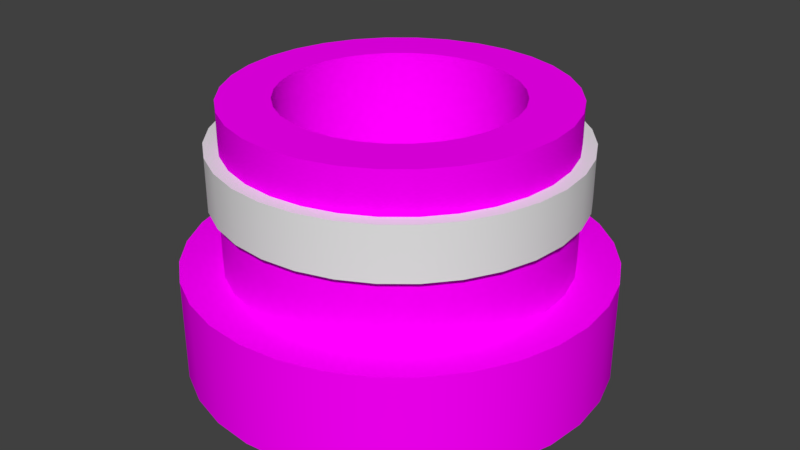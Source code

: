 # Source: Balloon_spawner.blend  (saved by Blender 2.78.0; exported with 4.5.12 LTS)
import bpy
from mathutils import Matrix  # noqa: F401  (used for matrix-valued properties, if any)

bpy.ops.wm.read_factory_settings(use_empty=True)
scene = bpy.context.scene
scene.name = 'Scene'

# ---- collections
col_collection_1 = bpy.data.collections.new('Collection 1'); scene.collection.children.link(col_collection_1)

# ---- images (referenced by path relative to the original .blend; pixels are not part of the script)
import os
ASSET_DIR = os.environ.get("B2B_ASSET_DIR", "")  # directory of the original .blend (textures are referenced by path, not embedded)
HERE = os.path.dirname(os.path.abspath(__file__))  # packed textures are extracted next to this script under _unpacked/

def load_image(name, relpath, width, height, colorspace="sRGB"):
    """Load a texture the original file referenced (path relative to the .blend, or extracted next to this script)."""
    p = next((c for c in (os.path.join(HERE, relpath), os.path.join(ASSET_DIR, relpath)) if relpath and os.path.exists(c)), "")
    if p:
        img = bpy.data.images.load(p, check_existing=True)
        img.name = name
    else:  # same state as the original file: an image datablock whose file is absent (Cycles renders it pink)
        img = bpy.data.images.new(name, width, height)
        img.source = "FILE"
        img.filepath = "//" + (relpath or name)
    img.colorspace_settings.name = colorspace
    return img
img_cool_metal_texture2_jpg = load_image('cool-metal-texture2.jpg', 'cool-metal-texture2.jpg', 1024, 1024, 'sRGB')

# ---- materials (node trees are filled in below, after node groups)
mat_balloon = bpy.data.materials.new('Balloon')
mat_balloon.alpha_threshold = 0.0
mat_balloon.roughness = 0.5
mat_metal_2 = bpy.data.materials.new('metal 2')
mat_metal_2.alpha_threshold = 0.0
mat_metal_2.roughness = 0.5

# ---- node groups
ng_auto_smooth = bpy.data.node_groups.new('Auto Smooth', 'GeometryNodeTree')
_s = ng_auto_smooth.interface.new_socket(name='Geometry', in_out='OUTPUT', socket_type='NodeSocketGeometry')
_s = ng_auto_smooth.interface.new_socket(name='Geometry', in_out='INPUT', socket_type='NodeSocketGeometry')
_s = ng_auto_smooth.interface.new_socket(name='Angle', in_out='INPUT', socket_type='NodeSocketFloat')
_s.subtype = 'ANGLE'
_s.min_value = 0.0
_s.max_value = 3.142
ng_auto_smooth.is_modifier = True
_N = ng_auto_smooth.nodes; _L = ng_auto_smooth.links
n0 = _N.new('NodeGroupOutput'); n0.name = 'Group Output'; n0.location = (480, -100)
n1 = _N.new('NodeGroupInput'); n1.name = 'Group Input'; n1.location = (-420, -300)
n2 = _N.new('NodeGroupInput'); n2.name = 'Group Input.001'; n2.location = (-60, -100)
n3 = _N.new('GeometryNodeSetShadeSmooth'); n3.name = 'Set Shade Smooth'; n3.location = (120, -100)
n3.domain = 'EDGE'
n4 = _N.new('GeometryNodeSetShadeSmooth'); n4.name = 'Set Shade Smooth.001'; n4.location = (300, -100)
n5 = _N.new('GeometryNodeInputMeshEdgeAngle'); n5.name = 'Edge Angle'; n5.location = (-420, -220)
n6 = _N.new('GeometryNodeInputEdgeSmooth'); n6.name = 'Is Edge Smooth'; n6.location = (-60, -160)
n7 = _N.new('GeometryNodeInputShadeSmooth'); n7.name = 'Is Face Smooth'; n7.location = (-240, -340)
n8 = _N.new('FunctionNodeBooleanMath'); n8.name = 'Boolean Math'; n8.location = (-60, -220)
n9 = _N.new('FunctionNodeCompare'); n9.name = 'Compare'; n9.location = (-240, -180)
n9.operation = 'LESS_EQUAL'
_L.new(n5.outputs[0], n9.inputs[0])
_L.new(n4.outputs[0], n0.inputs[0])
_L.new(n1.outputs[1], n9.inputs[1])
_L.new(n9.outputs[0], n8.inputs[0])
_L.new(n7.outputs[0], n8.inputs[1])
_L.new(n2.outputs[0], n3.inputs[0])
_L.new(n6.outputs[0], n3.inputs[1])
_L.new(n3.outputs[0], n4.inputs[0])
_L.new(n8.outputs[0], n3.inputs[2])
n0.is_active_output = True

# ---- material node trees
mat_balloon.use_nodes = True; mat_balloon.node_tree.nodes.clear()
_N = mat_balloon.node_tree.nodes; _L = mat_balloon.node_tree.links
n0 = _N.new('ShaderNodeOutputMaterial'); n0.name = 'Material Output'; n0.location = (300, 300)
n1 = _N.new('ShaderNodeBsdfDiffuse'); n1.name = 'Diffuse BSDF'; n1.location = (10, 300)
_L.new(n1.outputs[0], n0.inputs[0])
n0.is_active_output = True
mat_metal_2.use_nodes = True; mat_metal_2.node_tree.nodes.clear()
_N = mat_metal_2.node_tree.nodes; _L = mat_metal_2.node_tree.links
n0 = _N.new('ShaderNodeOutputMaterial'); n0.name = 'Material Output'; n0.location = (300, 300)
n1 = _N.new('ShaderNodeBsdfDiffuse'); n1.name = 'Diffuse BSDF'; n1.location = (10, 300)
n2 = _N.new('ShaderNodeTexImage'); n2.name = 'Image Texture'; n2.location = (-180, 300)
n2.width = 140
n2.image = img_cool_metal_texture2_jpg
_L.new(n1.outputs[0], n0.inputs[0])
_L.new(n2.outputs[0], n1.inputs[0])
n0.is_active_output = True

# ---- world
world_world = bpy.data.worlds.new('World'); scene.world = world_world
world_world.color = (0.05088, 0.05088, 0.05088)
world_world.use_sun_shadow = False
world_world.sun_shadow_jitter_overblur = 0.0
world_world.cycles.sampling_method = 'MANUAL'

# ---- meshes
me_cylinder_001 = bpy.data.meshes.new('Cylinder.001')
me_cylinder_001.from_pydata([(0.1568, 0.7881, 0.5682), (3.17e-08, 0.8035, 0.5682), (0.3075, 0.7423, 0.5682), (0.4464, 0.6681, 0.5682), (0.5682, 0.5682, 0.5682), (0.6681, 0.4464, 0.5682), (0.7423, 0.3075, 0.5682), (0.7881, 0.1568, 0.5682), (0.8035, 1.167e-07, 0.5682), (0.7881, -0.1568, 0.5682), (0.7423, -0.3075, 0.5682), (0.6681, -0.4464, 0.5682), (0.5682, -0.5682, 0.5682), (0.4464, -0.6681, 0.5682), (0.3075, -0.7423, 0.5682), (0.1568, -0.7881, 0.5682), (-2.301e-07, -0.8035, 0.5682), (-0.1568, -0.7881, 0.5682), (-0.3075, -0.7423, 0.5682), (-0.4464, -0.6681, 0.5682), (-0.5682, -0.5682, 0.5682), (-0.6681, -0.4464, 0.5682), (-0.7423, -0.3075, 0.5682), (-0.7881, -0.1568, 0.5682), (-0.8035, 8.319e-07, 0.5682), (-0.7881, 0.1568, 0.5682), (-0.7423, 0.3075, 0.5682), (-0.6681, 0.4464, 0.5682), (-0.5682, 0.5682, 0.5682), (-0.4464, 0.6681, 0.5682), (-0.3075, 0.7423, 0.5682), (-0.1568, 0.7881, 0.5682), (0.166, 0.8347, 0.5682), (2.826e-08, 0.851, 0.5682), (0.3257, 0.7862, 0.5682), (0.4728, 0.7076, 0.5682), (0.6018, 0.6018, 0.5682), (0.7076, 0.4728, 0.5682), (0.7862, 0.3257, 0.5682), (0.8347, 0.166, 0.5682), (0.851, 1.052e-07, 0.5682), (0.8347, -0.166, 0.5682), (0.7862, -0.3257, 0.5682), (0.7076, -0.4728, 0.5682), (0.6018, -0.6018, 0.5682), (0.4728, -0.7076, 0.5682), (0.3257, -0.7862, 0.5682), (0.166, -0.8347, 0.5682), (-2.49e-07, -0.851, 0.5682), (-0.166, -0.8347, 0.5682), (-0.3257, -0.7862, 0.5682), (-0.4728, -0.7076, 0.5682), (-0.6018, -0.6018, 0.5682), (-0.7076, -0.4728, 0.5682), (-0.7862, -0.3257, 0.5682), (-0.8347, -0.166, 0.5682), (-0.851, 8.627e-07, 0.5682), (-0.8347, 0.166, 0.5682), (-0.7862, 0.3257, 0.5682), (-0.7076, 0.4728, 0.5682), (-0.6018, 0.6018, 0.5682), (-0.4728, 0.7076, 0.5682), (-0.3257, 0.7862, 0.5682), (-0.166, 0.8347, 0.5682), (0.166, 0.8347, 0.819), (3.557e-08, 0.851, 0.819), (0.3257, 0.7862, 0.819), (0.4728, 0.7076, 0.819), (0.6018, 0.6018, 0.819), (0.7076, 0.4728, 0.819), (0.7862, 0.3257, 0.819), (0.8347, 0.166, 0.819), (0.851, 1.052e-07, 0.819), (0.8347, -0.166, 0.819), (0.7862, -0.3257, 0.819), (0.7076, -0.4728, 0.819), (0.6018, -0.6018, 0.819), (0.4728, -0.7076, 0.819), (0.3257, -0.7862, 0.819), (0.166, -0.8347, 0.819), (-2.417e-07, -0.851, 0.819), (-0.166, -0.8347, 0.819), (-0.3257, -0.7862, 0.819), (-0.4728, -0.7076, 0.819), (-0.6018, -0.6018, 0.819), (-0.7076, -0.4728, 0.819), (-0.7862, -0.3257, 0.819), (-0.8347, -0.166, 0.819), (-0.851, 8.627e-07, 0.819), (-0.8347, 0.166, 0.819), (-0.7862, 0.3257, 0.819), (-0.7076, 0.4728, 0.819), (-0.6018, 0.6018, 0.819), (-0.4728, 0.7076, 0.819), (-0.3257, 0.7862, 0.819), (-0.166, 0.8347, 0.819), (0.1536, 0.7724, 0.819), (4.292e-08, 0.7875, 0.819), (0.3014, 0.7276, 0.819), (0.4375, 0.6548, 0.819), (0.5569, 0.5569, 0.819), (0.6548, 0.4375, 0.819), (0.7276, 0.3014, 0.819), (0.7724, 0.1536, 0.819), (0.7875, 1.189e-07, 0.819), (0.7724, -0.1536, 0.819), (0.7276, -0.3014, 0.819), (0.6548, -0.4375, 0.819), (0.5569, -0.5569, 0.819), (0.4375, -0.6548, 0.819), (0.3014, -0.7276, 0.819), (0.1536, -0.7724, 0.819), (-2.137e-07, -0.7875, 0.819), (-0.1536, -0.7724, 0.819), (-0.3014, -0.7276, 0.819), (-0.4375, -0.6548, 0.819), (-0.5569, -0.5569, 0.819), (-0.6548, -0.4375, 0.819), (-0.7276, -0.3014, 0.819), (-0.7724, -0.1536, 0.819), (-0.7875, 8.198e-07, 0.819), (-0.7724, 0.1536, 0.819), (-0.7276, 0.3014, 0.819), (-0.6548, 0.4375, 0.819), (-0.5568, 0.5569, 0.819), (-0.4375, 0.6548, 0.819), (-0.3014, 0.7276, 0.819), (-0.1536, 0.7724, 0.819)], [], [(24, 23, 55, 56), (59, 58, 90, 91), (11, 10, 42, 43), (25, 24, 56, 57), (12, 11, 43, 44), (26, 25, 57, 58), (13, 12, 44, 45), (27, 26, 58, 59), (14, 13, 45, 46), (0, 1, 33, 32), (28, 27, 59, 60), (15, 14, 46, 47), (2, 0, 32, 34), (29, 28, 60, 61), (16, 15, 47, 48), (3, 2, 34, 35), (30, 29, 61, 62), (17, 16, 48, 49), (4, 3, 35, 36), (31, 30, 62, 63), (18, 17, 49, 50), (5, 4, 36, 37), (1, 31, 63, 33), (19, 18, 50, 51), (6, 5, 37, 38), (20, 19, 51, 52), (7, 6, 38, 39), (21, 20, 52, 53), (8, 7, 39, 40), (22, 21, 53, 54), (9, 8, 40, 41), (23, 22, 54, 55), (10, 9, 41, 42), (67, 66, 98, 99), (46, 45, 77, 78), (32, 33, 65, 64), (60, 59, 91, 92), (47, 46, 78, 79), (34, 32, 64, 66), (61, 60, 92, 93), (48, 47, 79, 80), (35, 34, 66, 67), (62, 61, 93, 94), (49, 48, 80, 81), (36, 35, 67, 68), (63, 62, 94, 95), (50, 49, 81, 82), (37, 36, 68, 69), (33, 63, 95, 65), (51, 50, 82, 83), (38, 37, 69, 70), (52, 51, 83, 84), (39, 38, 70, 71), (53, 52, 84, 85), (40, 39, 71, 72), (54, 53, 85, 86), (41, 40, 72, 73), (55, 54, 86, 87), (42, 41, 73, 74), (56, 55, 87, 88), (43, 42, 74, 75), (57, 56, 88, 89), (44, 43, 75, 76), (58, 57, 89, 90), (45, 44, 76, 77), (94, 93, 125, 126), (81, 80, 112, 113), (68, 67, 99, 100), (95, 94, 126, 127), (82, 81, 113, 114), (69, 68, 100, 101), (65, 95, 127, 97), (83, 82, 114, 115), (70, 69, 101, 102), (84, 83, 115, 116), (71, 70, 102, 103), (85, 84, 116, 117), (72, 71, 103, 104), (86, 85, 117, 118), (73, 72, 104, 105), (87, 86, 118, 119), (74, 73, 105, 106), (88, 87, 119, 120), (75, 74, 106, 107), (89, 88, 120, 121), (76, 75, 107, 108), (90, 89, 121, 122), (77, 76, 108, 109), (91, 90, 122, 123), (78, 77, 109, 110), (64, 65, 97, 96), (92, 91, 123, 124), (79, 78, 110, 111), (66, 64, 96, 98), (93, 92, 124, 125), (80, 79, 111, 112)])
me_cylinder_001.polygons.foreach_set('use_smooth', [True] * 96)
_k = set([(0, 1), (0, 2), (1, 31), (2, 3), (3, 4), (4, 5), (5, 6), (6, 7), (7, 8), (8, 9), (9, 10), (10, 11), (11, 12), (12, 13), (13, 14), (14, 15), (15, 16), (16, 17), (17, 18), (18, 19), (19, 20), (20, 21), (21, 22), (22, 23), (23, 24), (24, 25), (25, 26), (26, 27), (27, 28), (28, 29), (29, 30), (30, 31), (32, 33), (32, 34), (33, 63), (34, 35), (35, 36), (36, 37), (37, 38), (38, 39), (39, 40), (40, 41), (41, 42), (42, 43), (43, 44), (44, 45), (45, 46), (46, 47), (47, 48), (48, 49), (49, 50), (50, 51), (51, 52), (52, 53), (53, 54), (54, 55), (55, 56), (56, 57), (57, 58), (58, 59), (59, 60), (60, 61), (61, 62), (62, 63), (64, 65), (64, 66), (65, 95), (66, 67), (67, 68), (68, 69), (69, 70), (70, 71), (71, 72), (72, 73), (73, 74), (74, 75), (75, 76), (76, 77), (77, 78), (78, 79), (79, 80), (80, 81), (81, 82), (82, 83), (83, 84), (84, 85), (85, 86), (86, 87), (87, 88), (88, 89), (89, 90), (90, 91), (91, 92), (92, 93), (93, 94), (94, 95), (96, 97), (96, 98), (97, 127), (98, 99), (99, 100), (100, 101), (101, 102), (102, 103), (103, 104), (104, 105), (105, 106), (106, 107), (107, 108), (108, 109), (109, 110), (110, 111), (111, 112), (112, 113), (113, 114), (114, 115), (115, 116), (116, 117), (117, 118), (118, 119), (119, 120), (120, 121), (121, 122), (122, 123), (123, 124), (124, 125), (125, 126), (126, 127)])
me_cylinder_001.attributes.new('sharp_edge', 'BOOLEAN', 'EDGE').data.foreach_set('value', [ (min(e.vertices), max(e.vertices)) in _k for e in me_cylinder_001.edges])
_k = {(0, 1): 1.0, (0, 2): 1.0, (2, 3): 1.0, (3, 4): 1.0, (4, 5): 1.0, (5, 6): 1.0, (6, 7): 1.0, (7, 8): 1.0, (8, 9): 1.0, (9, 10): 1.0, (10, 11): 1.0, (11, 12): 1.0, (12, 13): 1.0, (13, 14): 1.0, (14, 15): 1.0, (15, 16): 1.0, (16, 17): 1.0, (17, 18): 1.0, (18, 19): 1.0, (19, 20): 1.0, (20, 21): 1.0, (21, 22): 1.0, (22, 23): 1.0, (23, 24): 1.0, (24, 25): 1.0, (25, 26): 1.0, (26, 27): 1.0, (27, 28): 1.0, (28, 29): 1.0, (29, 30): 1.0, (30, 31): 1.0, (1, 31): 1.0, (32, 33): 1.0, (32, 34): 1.0, (34, 35): 1.0, (35, 36): 1.0, (36, 37): 1.0, (37, 38): 1.0, (38, 39): 1.0, (39, 40): 1.0, (40, 41): 1.0, (41, 42): 1.0, (42, 43): 1.0, (43, 44): 1.0, (44, 45): 1.0, (45, 46): 1.0, (46, 47): 1.0, (47, 48): 1.0, (48, 49): 1.0, (49, 50): 1.0, (50, 51): 1.0, (51, 52): 1.0, (52, 53): 1.0, (53, 54): 1.0, (54, 55): 1.0, (55, 56): 1.0, (56, 57): 1.0, (57, 58): 1.0, (58, 59): 1.0, (59, 60): 1.0, (60, 61): 1.0, (61, 62): 1.0, (62, 63): 1.0, (33, 63): 1.0, (64, 65): 1.0, (64, 66): 1.0, (66, 67): 1.0, (67, 68): 1.0, (68, 69): 1.0, (69, 70): 1.0, (70, 71): 1.0, (71, 72): 1.0, (72, 73): 1.0, (73, 74): 1.0, (74, 75): 1.0, (75, 76): 1.0, (76, 77): 1.0, (77, 78): 1.0, (78, 79): 1.0, (79, 80): 1.0, (80, 81): 1.0, (81, 82): 1.0, (82, 83): 1.0, (83, 84): 1.0, (84, 85): 1.0, (85, 86): 1.0, (86, 87): 1.0, (87, 88): 1.0, (88, 89): 1.0, (89, 90): 1.0, (90, 91): 1.0, (91, 92): 1.0, (92, 93): 1.0, (93, 94): 1.0, (94, 95): 1.0, (65, 95): 1.0, (96, 97): 1.0, (96, 98): 1.0, (98, 99): 1.0, (99, 100): 1.0, (100, 101): 1.0, (101, 102): 1.0, (102, 103): 1.0, (103, 104): 1.0, (104, 105): 1.0, (105, 106): 1.0, (106, 107): 1.0, (107, 108): 1.0, (108, 109): 1.0, (109, 110): 1.0, (110, 111): 1.0, (111, 112): 1.0, (112, 113): 1.0, (113, 114): 1.0, (114, 115): 1.0, (115, 116): 1.0, (116, 117): 1.0, (117, 118): 1.0, (118, 119): 1.0, (119, 120): 1.0, (120, 121): 1.0, (121, 122): 1.0, (122, 123): 1.0, (123, 124): 1.0, (124, 125): 1.0, (125, 126): 1.0, (126, 127): 1.0, (97, 127): 1.0}
me_cylinder_001.attributes.new('crease_edge', 'FLOAT', 'EDGE').data.foreach_set('value', [_k.get((min(e.vertices), max(e.vertices)), 0.0) for e in me_cylinder_001.edges])
me_cylinder_001.materials.append(mat_balloon)
me_cylinder_001.use_remesh_preserve_volume = False
me_cylinder_001.use_remesh_preserve_attributes = False
me_cylinder_001.use_mirror_vertex_groups = False
me_cylinder_001.update()
me_cylinder = bpy.data.meshes.new('Cylinder')
me_cylinder.from_pydata([(0.0, 1.0, -0.2457), (0.0, 1.0, 0.2457), (0.1951, 0.9808, -0.2457), (0.1951, 0.9808, 0.2457), (0.3827, 0.9239, -0.2457), (0.3827, 0.9239, 0.2457), (0.5556, 0.8315, -0.2457), (0.5556, 0.8315, 0.2457), (0.7071, 0.7071, -0.2457), (0.7071, 0.7071, 0.2457), (0.8315, 0.5556, -0.2457), (0.8315, 0.5556, 0.2457), (0.9239, 0.3827, -0.2457), (0.9239, 0.3827, 0.2457), (0.9808, 0.1951, -0.2457), (0.9808, 0.1951, 0.2457), (1.0, 7.55e-08, -0.2457), (1.0, 7.55e-08, 0.2457), (0.9808, -0.1951, -0.2457), (0.9808, -0.1951, 0.2457), (0.9239, -0.3827, -0.2457), (0.9239, -0.3827, 0.2457), (0.8315, -0.5556, -0.2457), (0.8315, -0.5556, 0.2457), (0.7071, -0.7071, -0.2457), (0.7071, -0.7071, 0.2457), (0.5556, -0.8315, -0.2457), (0.5556, -0.8315, 0.2457), (0.3827, -0.9239, -0.2457), (0.3827, -0.9239, 0.2457), (0.1951, -0.9808, -0.2457), (0.1951, -0.9808, 0.2457), (-3.258e-07, -1.0, -0.2457), (-3.258e-07, -1.0, 0.2457), (-0.1951, -0.9808, -0.2457), (-0.1951, -0.9808, 0.2457), (-0.3827, -0.9239, -0.2457), (-0.3827, -0.9239, 0.2457), (-0.5556, -0.8315, -0.2457), (-0.5556, -0.8315, 0.2457), (-0.7071, -0.7071, -0.2457), (-0.7071, -0.7071, 0.2457), (-0.8315, -0.5556, -0.2457), (-0.8315, -0.5556, 0.2457), (-0.9239, -0.3827, -0.2457), (-0.9239, -0.3827, 0.2457), (-0.9808, -0.1951, -0.2457), (-0.9808, -0.1951, 0.2457), (-1.0, 9.656e-07, -0.2457), (-1.0, 9.656e-07, 0.2457), (-0.9808, 0.1951, -0.2457), (-0.9808, 0.1951, 0.2457), (-0.9239, 0.3827, -0.2457), (-0.9239, 0.3827, 0.2457), (-0.8315, 0.5556, -0.2457), (-0.8315, 0.5556, 0.2457), (-0.7071, 0.7071, -0.2457), (-0.7071, 0.7071, 0.2457), (-0.5556, 0.8315, -0.2457), (-0.5556, 0.8315, 0.2457), (-0.3827, 0.9239, -0.2457), (-0.3827, 0.9239, 0.2457), (-0.1951, 0.9808, -0.2457), (-0.1951, 0.9808, 0.2457), (0.1568, 0.7881, 0.2457), (2.333e-08, 0.8035, 0.2457), (0.3075, 0.7423, 0.2457), (0.4464, 0.6681, 0.2457), (0.5682, 0.5682, 0.2457), (0.6681, 0.4464, 0.2457), (0.7423, 0.3075, 0.2457), (0.7881, 0.1568, 0.2457), (0.8035, 1.167e-07, 0.2457), (0.7881, -0.1568, 0.2457), (0.7423, -0.3075, 0.2457), (0.6681, -0.4464, 0.2457), (0.5682, -0.5682, 0.2457), (0.4464, -0.6681, 0.2457), (0.3075, -0.7423, 0.2457), (0.1568, -0.7881, 0.2457), (-2.385e-07, -0.8035, 0.2457), (-0.1568, -0.7881, 0.2457), (-0.3075, -0.7423, 0.2457), (-0.4464, -0.6681, 0.2457), (-0.5682, -0.5682, 0.2457), (-0.6681, -0.4464, 0.2457), (-0.7423, -0.3075, 0.2457), (-0.7881, -0.1568, 0.2457), (-0.8035, 8.319e-07, 0.2457), (-0.7881, 0.1568, 0.2457), (-0.7423, 0.3075, 0.2457), (-0.6681, 0.4464, 0.2457), (-0.5682, 0.5682, 0.2457), (-0.4464, 0.6681, 0.2457), (-0.3075, 0.7423, 0.2457), (-0.1568, 0.7881, 0.2457), (0.1568, 0.7881, 0.5682), (3.17e-08, 0.8035, 0.5682), (0.3075, 0.7423, 0.5682), (0.4464, 0.6681, 0.5682), (0.5682, 0.5682, 0.5682), (0.6681, 0.4464, 0.5682), (0.7423, 0.3075, 0.5682), (0.7881, 0.1568, 0.5682), (0.8035, 1.167e-07, 0.5682), (0.7881, -0.1568, 0.5682), (0.7423, -0.3075, 0.5682), (0.6681, -0.4464, 0.5682), (0.5682, -0.5682, 0.5682), (0.4464, -0.6681, 0.5682), (0.3075, -0.7423, 0.5682), (0.1568, -0.7881, 0.5682), (-2.301e-07, -0.8035, 0.5682), (-0.1568, -0.7881, 0.5682), (-0.3075, -0.7423, 0.5682), (-0.4464, -0.6681, 0.5682), (-0.5682, -0.5682, 0.5682), (-0.6681, -0.4464, 0.5682), (-0.7423, -0.3075, 0.5682), (-0.7881, -0.1568, 0.5682), (-0.8035, 8.319e-07, 0.5682), (-0.7881, 0.1568, 0.5682), (-0.7423, 0.3075, 0.5682), (-0.6681, 0.4464, 0.5682), (-0.5682, 0.5682, 0.5682), (-0.4464, 0.6681, 0.5682), (-0.3075, 0.7423, 0.5682), (-0.1568, 0.7881, 0.5682), (0.1536, 0.7724, 0.819), (4.292e-08, 0.7875, 0.819), (0.3014, 0.7276, 0.819), (0.4375, 0.6548, 0.819), (0.5569, 0.5569, 0.819), (0.6548, 0.4375, 0.819), (0.7276, 0.3014, 0.819), (0.7724, 0.1536, 0.819), (0.7875, 1.189e-07, 0.819), (0.7724, -0.1536, 0.819), (0.7276, -0.3014, 0.819), (0.6548, -0.4375, 0.819), (0.5569, -0.5569, 0.819), (0.4375, -0.6548, 0.819), (0.3014, -0.7276, 0.819), (0.1536, -0.7724, 0.819), (-2.137e-07, -0.7875, 0.819), (-0.1536, -0.7724, 0.819), (-0.3014, -0.7276, 0.819), (-0.4375, -0.6548, 0.819), (-0.5569, -0.5569, 0.819), (-0.6548, -0.4375, 0.819), (-0.7276, -0.3014, 0.819), (-0.7724, -0.1536, 0.819), (-0.7875, 8.198e-07, 0.819), (-0.7724, 0.1536, 0.819), (-0.7276, 0.3014, 0.819), (-0.6548, 0.4375, 0.819), (-0.5568, 0.5569, 0.819), (-0.4375, 0.6548, 0.819), (-0.3014, 0.7276, 0.819), (-0.1536, 0.7724, 0.819), (0.1536, 0.7724, 1.014), (-6.544e-09, 0.7875, 1.014), (0.3014, 0.7276, 1.014), (0.4375, 0.6548, 1.014), (0.5569, 0.5569, 1.014), (0.6548, 0.4375, 1.014), (0.7276, 0.3014, 1.014), (0.7724, 0.1536, 1.014), (0.7875, 1.189e-07, 1.014), (0.7724, -0.1536, 1.014), (0.7276, -0.3014, 1.014), (0.6548, -0.4375, 1.014), (0.5569, -0.5569, 1.014), (0.4375, -0.6548, 1.014), (0.3014, -0.7276, 1.014), (0.1536, -0.7724, 1.014), (-2.631e-07, -0.7875, 1.014), (-0.1536, -0.7724, 1.014), (-0.3014, -0.7276, 1.014), (-0.4375, -0.6548, 1.014), (-0.5569, -0.5569, 1.014), (-0.6548, -0.4375, 1.014), (-0.7276, -0.3014, 1.014), (-0.7724, -0.1536, 1.014), (-0.7875, 8.198e-07, 1.014), (-0.7724, 0.1536, 1.014), (-0.7276, 0.3014, 1.014), (-0.6548, 0.4375, 1.014), (-0.5568, 0.5569, 1.014), (-0.4375, 0.6548, 1.014), (-0.3014, 0.7276, 1.014), (-0.1536, 0.7724, 1.014), (0.1071, 0.5382, 1.014), (-3.148e-09, 0.5487, 1.014), (0.21, 0.507, 1.014), (0.3049, 0.4563, 1.014), (0.388, 0.388, 1.014), (0.4563, 0.3049, 1.014), (0.507, 0.21, 1.014), (0.5382, 0.1071, 1.014), (0.5487, 1.664e-07, 1.014), (0.5382, -0.1071, 1.014), (0.507, -0.21, 1.014), (0.4563, -0.3049, 1.014), (0.388, -0.388, 1.014), (0.3049, -0.4563, 1.014), (0.21, -0.507, 1.014), (0.1071, -0.5382, 1.014), (-1.819e-07, -0.5487, 1.014), (-0.1071, -0.5382, 1.014), (-0.21, -0.507, 1.014), (-0.3049, -0.4563, 1.014), (-0.388, -0.388, 1.014), (-0.4563, -0.3049, 1.014), (-0.507, -0.21, 1.014), (-0.5382, -0.1071, 1.014), (-0.5487, 6.548e-07, 1.014), (-0.5382, 0.1071, 1.014), (-0.507, 0.21, 1.014), (-0.4563, 0.3049, 1.014), (-0.388, 0.388, 1.014), (-0.3049, 0.4563, 1.014), (-0.21, 0.507, 1.014), (-0.1071, 0.5382, 1.014), (0.1071, 0.5382, -0.04794), (-1.042e-07, 0.5487, -0.04794), (0.21, 0.507, -0.04794), (0.3049, 0.4563, -0.04794), (0.388, 0.388, -0.04794), (0.4563, 0.3049, -0.04794), (0.507, 0.21, -0.04794), (0.5382, 0.1071, -0.04794), (0.5487, 1.664e-07, -0.04794), (0.5382, -0.1071, -0.04794), (0.507, -0.21, -0.04794), (0.4563, -0.3049, -0.04794), (0.388, -0.388, -0.04794), (0.3049, -0.4563, -0.04794), (0.21, -0.507, -0.04794), (0.1071, -0.5382, -0.04794), (-2.83e-07, -0.5487, -0.04794), (-0.1071, -0.5382, -0.04794), (-0.21, -0.507, -0.04794), (-0.3049, -0.4563, -0.04794), (-0.388, -0.388, -0.04794), (-0.4563, -0.3049, -0.04794), (-0.507, -0.21, -0.04794), (-0.5382, -0.1071, -0.04794), (-0.5487, 6.548e-07, -0.04794), (-0.5382, 0.1071, -0.04794), (-0.507, 0.21, -0.04794), (-0.4563, 0.3049, -0.04794), (-0.388, 0.388, -0.04794), (-0.3049, 0.4563, -0.04794), (-0.21, 0.507, -0.04794), (-0.1071, 0.5382, -0.04794)], [], [(0, 1, 3, 2), (2, 3, 5, 4), (4, 5, 7, 6), (6, 7, 9, 8), (8, 9, 11, 10), (10, 11, 13, 12), (12, 13, 15, 14), (14, 15, 17, 16), (16, 17, 19, 18), (18, 19, 21, 20), (20, 21, 23, 22), (22, 23, 25, 24), (24, 25, 27, 26), (26, 27, 29, 28), (28, 29, 31, 30), (30, 31, 33, 32), (32, 33, 35, 34), (34, 35, 37, 36), (36, 37, 39, 38), (38, 39, 41, 40), (40, 41, 43, 42), (42, 43, 45, 44), (44, 45, 47, 46), (46, 47, 49, 48), (48, 49, 51, 50), (50, 51, 53, 52), (52, 53, 55, 54), (54, 55, 57, 56), (56, 57, 59, 58), (58, 59, 61, 60), (43, 41, 84, 85), (60, 61, 63, 62), (62, 63, 1, 0), (85, 84, 116, 117), (61, 59, 93, 94), (17, 15, 71, 72), (35, 33, 80, 81), (53, 51, 89, 90), (9, 7, 67, 68), (27, 25, 76, 77), (45, 43, 85, 86), (63, 61, 94, 95), (19, 17, 72, 73), (37, 35, 81, 82), (55, 53, 90, 91), (11, 9, 68, 69), (29, 27, 77, 78), (47, 45, 86, 87), (3, 1, 65, 64), (1, 63, 95, 65), (21, 19, 73, 74), (39, 37, 82, 83), (57, 55, 91, 92), (13, 11, 69, 70), (31, 29, 78, 79), (49, 47, 87, 88), (5, 3, 64, 66), (23, 21, 74, 75), (41, 39, 83, 84), (59, 57, 92, 93), (15, 13, 70, 71), (33, 31, 79, 80), (51, 49, 88, 89), (7, 5, 66, 67), (25, 23, 75, 76), (72, 71, 103, 104), (86, 85, 117, 118), (73, 72, 104, 105), (87, 86, 118, 119), (74, 73, 105, 106), (88, 87, 119, 120), (75, 74, 106, 107), (89, 88, 120, 121), (76, 75, 107, 108), (90, 89, 121, 122), (77, 76, 108, 109), (91, 90, 122, 123), (78, 77, 109, 110), (64, 65, 97, 96), (92, 91, 123, 124), (79, 78, 110, 111), (66, 64, 96, 98), (93, 92, 124, 125), (80, 79, 111, 112), (67, 66, 98, 99), (94, 93, 125, 126), (81, 80, 112, 113), (68, 67, 99, 100), (95, 94, 126, 127), (82, 81, 113, 114), (69, 68, 100, 101), (65, 95, 127, 97), (83, 82, 114, 115), (70, 69, 101, 102), (84, 83, 115, 116), (71, 70, 102, 103), (134, 133, 165, 166), (182, 181, 213, 214), (148, 147, 179, 180), (135, 134, 166, 167), (149, 148, 180, 181), (136, 135, 167, 168), (150, 149, 181, 182), (137, 136, 168, 169), (151, 150, 182, 183), (138, 137, 169, 170), (152, 151, 183, 184), (139, 138, 170, 171), (153, 152, 184, 185), (140, 139, 171, 172), (154, 153, 185, 186), (141, 140, 172, 173), (155, 154, 186, 187), (142, 141, 173, 174), (128, 129, 161, 160), (156, 155, 187, 188), (143, 142, 174, 175), (130, 128, 160, 162), (157, 156, 188, 189), (144, 143, 175, 176), (131, 130, 162, 163), (158, 157, 189, 190), (145, 144, 176, 177), (132, 131, 163, 164), (159, 158, 190, 191), (146, 145, 177, 178), (133, 132, 164, 165), (129, 159, 191, 161), (147, 146, 178, 179), (217, 216, 248, 249), (169, 168, 200, 201), (183, 182, 214, 215), (170, 169, 201, 202), (184, 183, 215, 216), (171, 170, 202, 203), (185, 184, 216, 217), (172, 171, 203, 204), (186, 185, 217, 218), (173, 172, 204, 205), (187, 186, 218, 219), (174, 173, 205, 206), (160, 161, 193, 192), (188, 187, 219, 220), (175, 174, 206, 207), (162, 160, 192, 194), (189, 188, 220, 221), (176, 175, 207, 208), (163, 162, 194, 195), (190, 189, 221, 222), (177, 176, 208, 209), (164, 163, 195, 196), (191, 190, 222, 223), (178, 177, 209, 210), (165, 164, 196, 197), (161, 191, 223, 193), (179, 178, 210, 211), (166, 165, 197, 198), (180, 179, 211, 212), (167, 166, 198, 199), (181, 180, 212, 213), (168, 167, 199, 200), (224, 225, 255, 254, 253, 252, 251, 250, 249, 248, 247, 246, 245, 244, 243, 242, 241, 240, 239, 238, 237, 236, 235, 234, 233, 232, 231, 230, 229, 228, 227, 226), (204, 203, 235, 236), (218, 217, 249, 250), (205, 204, 236, 237), (219, 218, 250, 251), (206, 205, 237, 238), (192, 193, 225, 224), (220, 219, 251, 252), (207, 206, 238, 239), (194, 192, 224, 226), (221, 220, 252, 253), (208, 207, 239, 240), (195, 194, 226, 227), (222, 221, 253, 254), (209, 208, 240, 241), (196, 195, 227, 228), (223, 222, 254, 255), (210, 209, 241, 242), (197, 196, 228, 229), (193, 223, 255, 225), (211, 210, 242, 243), (198, 197, 229, 230), (212, 211, 243, 244), (199, 198, 230, 231), (213, 212, 244, 245), (200, 199, 231, 232), (214, 213, 245, 246), (201, 200, 232, 233), (215, 214, 246, 247), (202, 201, 233, 234), (216, 215, 247, 248), (203, 202, 234, 235)])
me_cylinder.polygons.foreach_set('use_smooth', [True] * 193)
_k = set([(0, 2), (0, 62), (1, 3), (1, 63), (2, 4), (3, 5), (4, 6), (5, 7), (6, 8), (7, 9), (8, 10), (9, 11), (10, 12), (11, 13), (12, 14), (13, 15), (14, 16), (15, 17), (16, 18), (17, 19), (18, 20), (19, 21), (20, 22), (21, 23), (22, 24), (23, 25), (24, 26), (25, 27), (26, 28), (27, 29), (28, 30), (29, 31), (30, 32), (31, 33), (32, 34), (33, 35), (34, 36), (35, 37), (36, 38), (37, 39), (38, 40), (39, 41), (40, 42), (41, 43), (42, 44), (43, 45), (44, 46), (45, 47), (46, 48), (47, 49), (48, 50), (49, 51), (50, 52), (51, 53), (52, 54), (53, 55), (54, 56), (55, 57), (56, 58), (57, 59), (58, 60), (59, 61), (60, 62), (61, 63), (64, 65), (64, 66), (65, 95), (66, 67), (67, 68), (68, 69), (69, 70), (70, 71), (71, 72), (72, 73), (73, 74), (74, 75), (75, 76), (76, 77), (77, 78), (78, 79), (79, 80), (80, 81), (81, 82), (82, 83), (83, 84), (84, 85), (85, 86), (86, 87), (87, 88), (88, 89), (89, 90), (90, 91), (91, 92), (92, 93), (93, 94), (94, 95), (96, 97), (96, 98), (97, 127), (98, 99), (99, 100), (100, 101), (101, 102), (102, 103), (103, 104), (104, 105), (105, 106), (106, 107), (107, 108), (108, 109), (109, 110), (110, 111), (111, 112), (112, 113), (113, 114), (114, 115), (115, 116), (116, 117), (117, 118), (118, 119), (119, 120), (120, 121), (121, 122), (122, 123), (123, 124), (124, 125), (125, 126), (126, 127), (128, 129), (128, 130), (129, 159), (130, 131), (131, 132), (132, 133), (133, 134), (134, 135), (135, 136), (136, 137), (137, 138), (138, 139), (139, 140), (140, 141), (141, 142), (142, 143), (143, 144), (144, 145), (145, 146), (146, 147), (147, 148), (148, 149), (149, 150), (150, 151), (151, 152), (152, 153), (153, 154), (154, 155), (155, 156), (156, 157), (157, 158), (158, 159), (160, 161), (160, 162), (161, 191), (162, 163), (163, 164), (164, 165), (165, 166), (166, 167), (167, 168), (168, 169), (169, 170), (170, 171), (171, 172), (172, 173), (173, 174), (174, 175), (175, 176), (176, 177), (177, 178), (178, 179), (179, 180), (180, 181), (181, 182), (182, 183), (183, 184), (184, 185), (185, 186), (186, 187), (187, 188), (188, 189), (189, 190), (190, 191), (192, 193), (192, 194), (193, 223), (194, 195), (195, 196), (196, 197), (197, 198), (198, 199), (199, 200), (200, 201), (201, 202), (202, 203), (203, 204), (204, 205), (205, 206), (206, 207), (207, 208), (208, 209), (209, 210), (210, 211), (211, 212), (212, 213), (213, 214), (214, 215), (215, 216), (216, 217), (217, 218), (218, 219), (219, 220), (220, 221), (221, 222), (222, 223), (224, 225), (224, 226), (225, 255), (226, 227), (227, 228), (228, 229), (229, 230), (230, 231), (231, 232), (232, 233), (233, 234), (234, 235), (235, 236), (236, 237), (237, 238), (238, 239), (239, 240), (240, 241), (241, 242), (242, 243), (243, 244), (244, 245), (245, 246), (246, 247), (247, 248), (248, 249), (249, 250), (250, 251), (251, 252), (252, 253), (253, 254), (254, 255)])
me_cylinder.attributes.new('sharp_edge', 'BOOLEAN', 'EDGE').data.foreach_set('value', [ (min(e.vertices), max(e.vertices)) in _k for e in me_cylinder.edges])
_k = {(0, 2): 1.0, (1, 3): 1.0, (2, 4): 1.0, (3, 5): 1.0, (4, 6): 1.0, (5, 7): 1.0, (6, 8): 1.0, (7, 9): 1.0, (8, 10): 1.0, (9, 11): 1.0, (10, 12): 1.0, (11, 13): 1.0, (12, 14): 1.0, (13, 15): 1.0, (14, 16): 1.0, (15, 17): 1.0, (16, 18): 1.0, (17, 19): 1.0, (18, 20): 1.0, (19, 21): 1.0, (20, 22): 1.0, (21, 23): 1.0, (22, 24): 1.0, (23, 25): 1.0, (24, 26): 1.0, (25, 27): 1.0, (26, 28): 1.0, (27, 29): 1.0, (28, 30): 1.0, (29, 31): 1.0, (30, 32): 1.0, (31, 33): 1.0, (32, 34): 1.0, (33, 35): 1.0, (34, 36): 1.0, (35, 37): 1.0, (36, 38): 1.0, (37, 39): 1.0, (38, 40): 1.0, (39, 41): 1.0, (40, 42): 1.0, (41, 43): 1.0, (42, 44): 1.0, (43, 45): 1.0, (44, 46): 1.0, (45, 47): 1.0, (46, 48): 1.0, (47, 49): 1.0, (48, 50): 1.0, (49, 51): 1.0, (50, 52): 1.0, (51, 53): 1.0, (52, 54): 1.0, (53, 55): 1.0, (54, 56): 1.0, (55, 57): 1.0, (56, 58): 1.0, (57, 59): 1.0, (58, 60): 1.0, (59, 61): 1.0, (60, 62): 1.0, (61, 63): 1.0, (0, 62): 1.0, (1, 63): 1.0, (64, 65): 1.0, (64, 66): 1.0, (66, 67): 1.0, (67, 68): 1.0, (68, 69): 1.0, (69, 70): 1.0, (70, 71): 1.0, (71, 72): 1.0, (72, 73): 1.0, (73, 74): 1.0, (74, 75): 1.0, (75, 76): 1.0, (76, 77): 1.0, (77, 78): 1.0, (78, 79): 1.0, (79, 80): 1.0, (80, 81): 1.0, (81, 82): 1.0, (82, 83): 1.0, (83, 84): 1.0, (84, 85): 1.0, (85, 86): 1.0, (86, 87): 1.0, (87, 88): 1.0, (88, 89): 1.0, (89, 90): 1.0, (90, 91): 1.0, (91, 92): 1.0, (92, 93): 1.0, (93, 94): 1.0, (94, 95): 1.0, (65, 95): 1.0, (96, 97): 1.0, (96, 98): 1.0, (98, 99): 1.0, (99, 100): 1.0, (100, 101): 1.0, (101, 102): 1.0, (102, 103): 1.0, (103, 104): 1.0, (104, 105): 1.0, (105, 106): 1.0, (106, 107): 1.0, (107, 108): 1.0, (108, 109): 1.0, (109, 110): 1.0, (110, 111): 1.0, (111, 112): 1.0, (112, 113): 1.0, (113, 114): 1.0, (114, 115): 1.0, (115, 116): 1.0, (116, 117): 1.0, (117, 118): 1.0, (118, 119): 1.0, (119, 120): 1.0, (120, 121): 1.0, (121, 122): 1.0, (122, 123): 1.0, (123, 124): 1.0, (124, 125): 1.0, (125, 126): 1.0, (126, 127): 1.0, (97, 127): 1.0, (128, 129): 1.0, (128, 130): 1.0, (130, 131): 1.0, (131, 132): 1.0, (132, 133): 1.0, (133, 134): 1.0, (134, 135): 1.0, (135, 136): 1.0, (136, 137): 1.0, (137, 138): 1.0, (138, 139): 1.0, (139, 140): 1.0, (140, 141): 1.0, (141, 142): 1.0, (142, 143): 1.0, (143, 144): 1.0, (144, 145): 1.0, (145, 146): 1.0, (146, 147): 1.0, (147, 148): 1.0, (148, 149): 1.0, (149, 150): 1.0, (150, 151): 1.0, (151, 152): 1.0, (152, 153): 1.0, (153, 154): 1.0, (154, 155): 1.0, (155, 156): 1.0, (156, 157): 1.0, (157, 158): 1.0, (158, 159): 1.0, (129, 159): 1.0, (160, 161): 1.0, (160, 162): 1.0, (162, 163): 1.0, (163, 164): 1.0, (164, 165): 1.0, (165, 166): 1.0, (166, 167): 1.0, (167, 168): 1.0, (168, 169): 1.0, (169, 170): 1.0, (170, 171): 1.0, (171, 172): 1.0, (172, 173): 1.0, (173, 174): 1.0, (174, 175): 1.0, (175, 176): 1.0, (176, 177): 1.0, (177, 178): 1.0, (178, 179): 1.0, (179, 180): 1.0, (180, 181): 1.0, (181, 182): 1.0, (182, 183): 1.0, (183, 184): 1.0, (184, 185): 1.0, (185, 186): 1.0, (186, 187): 1.0, (187, 188): 1.0, (188, 189): 1.0, (189, 190): 1.0, (190, 191): 1.0, (161, 191): 1.0, (192, 193): 1.0, (192, 194): 1.0, (194, 195): 1.0, (195, 196): 1.0, (196, 197): 1.0, (197, 198): 1.0, (198, 199): 1.0, (199, 200): 1.0, (200, 201): 1.0, (201, 202): 1.0, (202, 203): 1.0, (203, 204): 1.0, (204, 205): 1.0, (205, 206): 1.0, (206, 207): 1.0, (207, 208): 1.0, (208, 209): 1.0, (209, 210): 1.0, (210, 211): 1.0, (211, 212): 1.0, (212, 213): 1.0, (213, 214): 1.0, (214, 215): 1.0, (215, 216): 1.0, (216, 217): 1.0, (217, 218): 1.0, (218, 219): 1.0, (219, 220): 1.0, (220, 221): 1.0, (221, 222): 1.0, (222, 223): 1.0, (193, 223): 1.0, (224, 225): 1.0, (224, 226): 1.0, (226, 227): 1.0, (227, 228): 1.0, (228, 229): 1.0, (229, 230): 1.0, (230, 231): 1.0, (231, 232): 1.0, (232, 233): 1.0, (233, 234): 1.0, (234, 235): 1.0, (235, 236): 1.0, (236, 237): 1.0, (237, 238): 1.0, (238, 239): 1.0, (239, 240): 1.0, (240, 241): 1.0, (241, 242): 1.0, (242, 243): 1.0, (243, 244): 1.0, (244, 245): 1.0, (245, 246): 1.0, (246, 247): 1.0, (247, 248): 1.0, (248, 249): 1.0, (249, 250): 1.0, (250, 251): 1.0, (251, 252): 1.0, (252, 253): 1.0, (253, 254): 1.0, (254, 255): 1.0, (225, 255): 1.0}
me_cylinder.attributes.new('crease_edge', 'FLOAT', 'EDGE').data.foreach_set('value', [_k.get((min(e.vertices), max(e.vertices)), 0.0) for e in me_cylinder.edges])
_uv = me_cylinder.uv_layers.new(name='UVMap')
_uv.uv.foreach_set('vector', [0.2125, 0.0945, 0.254, 0.2081, 0.2224, 0.2314, 0.1758, 0.1189, 0.1758, 0.1189, 0.2224, 0.2314, 0.1913, 0.2573, 0.1395, 0.1462, 0.1395, 0.1462, 0.1913, 0.2573, 0.1607, 0.2859, 0.1038, 0.1764, 0.1038, 0.1764, 0.1607, 0.2859, 0.1306, 0.3175, 0.06859, 0.2095, 0.06859, 0.2095, 0.1306, 0.3175, 0.1009, 0.3527, 0.03407, 0.2453, 0.03407, 0.2453, 0.1009, 0.3527, 0.0713, 0.3932, 0.0001636, 0.2833, 0.9998, 0.2868, 0.9505, 0.3475, 0.9341, 0.3201, 0.9817, 0.2605, 0.9817, 0.2605, 0.9341, 0.3201, 0.917, 0.2959, 0.9626, 0.2341, 0.9626, 0.2341, 0.917, 0.2959, 0.8989, 0.2736, 0.9425, 0.2085, 0.9425, 0.2085, 0.8989, 0.2736, 0.8796, 0.2526, 0.9213, 0.1838, 0.9213, 0.1838, 0.8796, 0.2526, 0.8593, 0.2328, 0.8988, 0.1601, 0.8988, 0.1601, 0.8593, 0.2328, 0.8378, 0.2142, 0.8751, 0.1377, 0.8751, 0.1377, 0.8378, 0.2142, 0.8153, 0.1968, 0.8501, 0.1165, 0.8501, 0.1165, 0.8153, 0.1968, 0.7918, 0.1807, 0.824, 0.09682, 0.824, 0.09682, 0.7918, 0.1807, 0.7673, 0.166, 0.7967, 0.07863, 0.7967, 0.07863, 0.7673, 0.166, 0.7418, 0.1528, 0.7682, 0.06207, 0.7682, 0.06207, 0.7418, 0.1528, 0.7155, 0.1412, 0.7387, 0.04724, 0.7387, 0.04724, 0.7155, 0.1412, 0.6883, 0.1312, 0.7081, 0.03424, 0.7081, 0.03424, 0.6883, 0.1312, 0.6602, 0.123, 0.6766, 0.02318, 0.6766, 0.02318, 0.6602, 0.123, 0.6315, 0.1166, 0.6442, 0.01415, 0.6442, 0.01415, 0.6315, 0.1166, 0.602, 0.1122, 0.6109, 0.007242, 0.6109, 0.007242, 0.602, 0.1122, 0.5719, 0.1097, 0.5768, 0.002551, 0.5768, 0.002551, 0.5719, 0.1097, 0.5413, 0.1092, 0.5421, 0.0001638, 0.5421, 0.0001638, 0.5413, 0.1092, 0.5102, 0.1109, 0.5067, 0.0001636, 0.5067, 0.0001636, 0.5102, 0.1109, 0.4787, 0.1148, 0.4708, 0.002629, 0.4708, 0.002629, 0.4787, 0.1148, 0.4469, 0.121, 0.4345, 0.007635, 0.4345, 0.007635, 0.4469, 0.121, 0.4148, 0.1295, 0.3978, 0.01525, 0.3978, 0.01525, 0.4148, 0.1295, 0.3826, 0.1403, 0.3608, 0.02554, 0.3608, 0.02554, 0.3826, 0.1403, 0.3503, 0.1535, 0.3237, 0.03856, 0.3237, 0.03856, 0.3503, 0.1535, 0.318, 0.1692, 0.2865, 0.05437, 0.602, 0.1122, 0.6315, 0.1166, 0.6272, 0.1592, 0.5994, 0.1557, 0.2865, 0.05437, 0.318, 0.1692, 0.2859, 0.1874, 0.2494, 0.073, 0.2494, 0.073, 0.2859, 0.1874, 0.254, 0.2081, 0.2125, 0.0945, 0.4558, 0.8171, 0.4826, 0.8171, 0.4826, 0.8903, 0.4558, 0.8903, 0.318, 0.1692, 0.3503, 0.1535, 0.3624, 0.2006, 0.3322, 0.2161, 0.917, 0.2959, 0.9341, 0.3201, 0.9139, 0.3426, 0.8984, 0.321, 0.7155, 0.1412, 0.7418, 0.1528, 0.7318, 0.1908, 0.7068, 0.1804, 0.4469, 0.121, 0.4787, 0.1148, 0.483, 0.1611, 0.4531, 0.1676, 0.1306, 0.3175, 0.1607, 0.2859, 0.1856, 0.3296, 0.1581, 0.3598, 0.8153, 0.1968, 0.8378, 0.2142, 0.8232, 0.2464, 0.8018, 0.2305, 0.5719, 0.1097, 0.602, 0.1122, 0.5994, 0.1557, 0.5709, 0.154, 0.2859, 0.1874, 0.318, 0.1692, 0.3322, 0.2161, 0.3021, 0.234, 0.8989, 0.2736, 0.917, 0.2959, 0.8984, 0.321, 0.8814, 0.3008, 0.6883, 0.1312, 0.7155, 0.1412, 0.7068, 0.1804, 0.681, 0.1717, 0.4148, 0.1295, 0.4469, 0.121, 0.4531, 0.1676, 0.4229, 0.1764, 0.1009, 0.3527, 0.1306, 0.3175, 0.1581, 0.3598, 0.132, 0.3929, 0.7918, 0.1807, 0.8153, 0.1968, 0.8018, 0.2305, 0.7793, 0.2159, 0.5413, 0.1092, 0.5719, 0.1097, 0.5709, 0.154, 0.542, 0.1544, 0.2224, 0.2314, 0.254, 0.2081, 0.2723, 0.2543, 0.2428, 0.277, 0.254, 0.2081, 0.2859, 0.1874, 0.3021, 0.234, 0.2723, 0.2543, 0.8796, 0.2526, 0.8989, 0.2736, 0.8814, 0.3008, 0.8631, 0.2816, 0.6602, 0.123, 0.6883, 0.1312, 0.681, 0.1717, 0.6544, 0.1646, 0.3826, 0.1403, 0.4148, 0.1295, 0.4229, 0.1764, 0.3927, 0.1873, 0.0713, 0.3932, 0.1009, 0.3527, 0.132, 0.3929, 0.1081, 0.4298, 0.7673, 0.166, 0.7918, 0.1807, 0.7793, 0.2159, 0.756, 0.2026, 0.5102, 0.1109, 0.5413, 0.1092, 0.542, 0.1544, 0.5127, 0.1567, 0.1913, 0.2573, 0.2224, 0.2314, 0.2428, 0.277, 0.2139, 0.302, 0.8593, 0.2328, 0.8796, 0.2526, 0.8631, 0.2816, 0.8437, 0.2634, 0.6315, 0.1166, 0.6602, 0.123, 0.6544, 0.1646, 0.6272, 0.1592, 0.3503, 0.1535, 0.3826, 0.1403, 0.3927, 0.1873, 0.3624, 0.2006, 0.9341, 0.3201, 0.9505, 0.3475, 0.927, 0.3662, 0.9139, 0.3426, 0.7418, 0.1528, 0.7673, 0.166, 0.756, 0.2026, 0.7318, 0.1908, 0.4787, 0.1148, 0.5102, 0.1109, 0.5127, 0.1567, 0.483, 0.1611, 0.1607, 0.2859, 0.1913, 0.2573, 0.2139, 0.302, 0.1856, 0.3296, 0.8378, 0.2142, 0.8593, 0.2328, 0.8437, 0.2634, 0.8232, 0.2464, 0.8042, 0.8171, 0.831, 0.8171, 0.831, 0.8903, 0.8042, 0.8903, 0.429, 0.8171, 0.4558, 0.8171, 0.4558, 0.8903, 0.429, 0.8903, 0.7774, 0.8171, 0.8042, 0.8171, 0.8042, 0.8903, 0.7774, 0.8903, 0.4022, 0.8171, 0.429, 0.8171, 0.429, 0.8903, 0.4022, 0.8903, 0.7506, 0.8171, 0.7774, 0.8171, 0.7774, 0.8903, 0.7506, 0.8903, 0.3754, 0.8171, 0.4022, 0.8171, 0.4022, 0.8903, 0.3754, 0.8903, 0.7238, 0.8171, 0.7506, 0.8171, 0.7506, 0.8903, 0.7238, 0.8903, 0.3486, 0.8171, 0.3754, 0.8171, 0.3754, 0.8903, 0.3486, 0.8903, 0.697, 0.8171, 0.7238, 0.8171, 0.7238, 0.8903, 0.697, 0.8903, 0.3218, 0.8171, 0.3486, 0.8171, 0.3486, 0.8903, 0.3218, 0.8903, 0.6702, 0.8171, 0.697, 0.8171, 0.697, 0.8903, 0.6702, 0.8903, 0.295, 0.8171, 0.3218, 0.8171, 0.3218, 0.8903, 0.295, 0.8903, 0.6434, 0.8171, 0.6702, 0.8171, 0.6702, 0.8903, 0.6434, 0.8903, 0.1342, 0.8171, 0.161, 0.8171, 0.161, 0.8903, 0.1342, 0.8903, 0.2682, 0.8171, 0.295, 0.8171, 0.295, 0.8903, 0.2682, 0.8903, 0.6166, 0.8171, 0.6434, 0.8171, 0.6434, 0.8903, 0.6166, 0.8903, 0.1074, 0.8171, 0.1342, 0.8171, 0.1342, 0.8903, 0.1074, 0.8903, 0.2414, 0.8171, 0.2682, 0.8171, 0.2682, 0.8903, 0.2414, 0.8903, 0.5898, 0.8171, 0.6166, 0.8171, 0.6166, 0.8903, 0.5898, 0.8903, 0.08057, 0.8171, 0.1074, 0.8171, 0.1074, 0.8903, 0.08057, 0.8903, 0.2146, 0.8171, 0.2414, 0.8171, 0.2414, 0.8903, 0.2146, 0.8903, 0.563, 0.8171, 0.5898, 0.8171, 0.5898, 0.8903, 0.563, 0.8903, 0.05377, 0.8171, 0.08057, 0.8171, 0.08057, 0.8903, 0.05377, 0.8903, 0.1878, 0.8171, 0.2146, 0.8171, 0.2146, 0.8903, 0.1878, 0.8903, 0.5362, 0.8171, 0.563, 0.8171, 0.563, 0.8903, 0.5362, 0.8903, 0.02697, 0.8171, 0.05377, 0.8171, 0.05377, 0.8903, 0.02697, 0.8903, 0.161, 0.8171, 0.1878, 0.8171, 0.1878, 0.8903, 0.161, 0.8903, 0.5094, 0.8171, 0.5362, 0.8171, 0.5362, 0.8903, 0.5094, 0.8903, 0.0001636, 0.8171, 0.02697, 0.8171, 0.02697, 0.8903, 0.0001636, 0.8903, 0.4826, 0.8171, 0.5094, 0.8171, 0.5094, 0.8903, 0.4826, 0.8903, 0.831, 0.8171, 0.8578, 0.8171, 0.8578, 0.8903, 0.831, 0.8903, 0.6867, 0.765, 0.6633, 0.7747, 0.6543, 0.7367, 0.6775, 0.7255, 0.3344, 0.7817, 0.3137, 0.7815, 0.3149, 0.7287, 0.3352, 0.7288, 0.2927, 0.816, 0.2719, 0.8151, 0.2725, 0.7803, 0.2931, 0.7811, 0.02146, 0.7744, 0.0001636, 0.7655, 0.00882, 0.7299, 0.02906, 0.7396, 0.3136, 0.8165, 0.2927, 0.816, 0.2931, 0.7811, 0.3137, 0.7815, 0.04267, 0.7819, 0.02146, 0.7744, 0.02906, 0.7396, 0.04899, 0.7472, 0.3345, 0.8168, 0.3136, 0.8165, 0.3137, 0.7815, 0.3344, 0.7817, 0.06379, 0.7881, 0.04267, 0.7819, 0.04899, 0.7472, 0.06898, 0.7534, 0.3555, 0.8168, 0.3345, 0.8168, 0.3344, 0.7817, 0.3552, 0.7816, 0.08481, 0.7932, 0.06379, 0.7881, 0.06898, 0.7534, 0.08909, 0.7585, 0.3766, 0.8165, 0.3555, 0.8168, 0.3552, 0.7816, 0.376, 0.7813, 0.1057, 0.7974, 0.08481, 0.7932, 0.08909, 0.7585, 0.1093, 0.7628, 0.3977, 0.816, 0.3766, 0.8165, 0.376, 0.7813, 0.3968, 0.7806, 0.1266, 0.801, 0.1057, 0.7974, 0.1093, 0.7628, 0.1296, 0.7664, 0.4189, 0.8152, 0.3977, 0.816, 0.3968, 0.7806, 0.4177, 0.7797, 0.1473, 0.8041, 0.1266, 0.801, 0.1296, 0.7664, 0.1499, 0.7695, 0.4402, 0.8141, 0.4189, 0.8152, 0.4177, 0.7797, 0.4387, 0.7785, 0.1681, 0.8068, 0.1473, 0.8041, 0.1499, 0.7695, 0.1702, 0.7722, 0.5709, 0.8002, 0.5485, 0.8037, 0.545, 0.7668, 0.5667, 0.7629, 0.4615, 0.8127, 0.4402, 0.8141, 0.4387, 0.7785, 0.4598, 0.777, 0.1888, 0.809, 0.1681, 0.8068, 0.1702, 0.7722, 0.1906, 0.7744, 0.5936, 0.7958, 0.5709, 0.8002, 0.5667, 0.7629, 0.5884, 0.7582, 0.483, 0.8111, 0.4615, 0.8127, 0.4598, 0.777, 0.4809, 0.7751, 0.2095, 0.811, 0.1888, 0.809, 0.1906, 0.7744, 0.211, 0.7764, 0.6166, 0.7903, 0.5936, 0.7958, 0.5884, 0.7582, 0.6103, 0.7524, 0.5046, 0.809, 0.483, 0.8111, 0.4809, 0.7751, 0.5022, 0.7728, 0.2303, 0.8127, 0.2095, 0.811, 0.211, 0.7764, 0.2315, 0.778, 0.6399, 0.7833, 0.6166, 0.7903, 0.6103, 0.7524, 0.6322, 0.7454, 0.5265, 0.8066, 0.5046, 0.809, 0.5022, 0.7728, 0.5235, 0.7701, 0.251, 0.814, 0.2303, 0.8127, 0.2315, 0.778, 0.252, 0.7793, 0.6633, 0.7747, 0.6399, 0.7833, 0.6322, 0.7454, 0.6543, 0.7367, 0.5485, 0.8037, 0.5265, 0.8066, 0.5235, 0.7701, 0.545, 0.7668, 0.2719, 0.8151, 0.251, 0.814, 0.252, 0.7793, 0.2725, 0.7803, 0.3963, 0.7273, 0.3759, 0.728, 0.3687, 0.4682, 0.3872, 0.467, 0.06898, 0.7534, 0.04899, 0.7472, 0.05866, 0.6999, 0.07721, 0.7044, 0.3552, 0.7816, 0.3344, 0.7817, 0.3352, 0.7288, 0.3555, 0.7285, 0.08909, 0.7585, 0.06898, 0.7534, 0.07721, 0.7044, 0.0962, 0.7085, 0.376, 0.7813, 0.3552, 0.7816, 0.3555, 0.7285, 0.3759, 0.728, 0.1093, 0.7628, 0.08909, 0.7585, 0.0962, 0.7085, 0.1155, 0.7121, 0.3968, 0.7806, 0.376, 0.7813, 0.3759, 0.728, 0.3963, 0.7273, 0.1296, 0.7664, 0.1093, 0.7628, 0.1155, 0.7121, 0.135, 0.7153, 0.4177, 0.7797, 0.3968, 0.7806, 0.3963, 0.7273, 0.4168, 0.7262, 0.1499, 0.7695, 0.1296, 0.7664, 0.135, 0.7153, 0.1546, 0.718, 0.4387, 0.7785, 0.4177, 0.7797, 0.4168, 0.7262, 0.4373, 0.7248, 0.1702, 0.7722, 0.1499, 0.7695, 0.1546, 0.718, 0.1744, 0.7204, 0.5667, 0.7629, 0.545, 0.7668, 0.5404, 0.7122, 0.561, 0.7083, 0.4598, 0.777, 0.4387, 0.7785, 0.4373, 0.7248, 0.4579, 0.723, 0.1906, 0.7744, 0.1702, 0.7722, 0.1744, 0.7204, 0.1943, 0.7225, 0.5884, 0.7582, 0.5667, 0.7629, 0.561, 0.7083, 0.5814, 0.7038, 0.4809, 0.7751, 0.4598, 0.777, 0.4579, 0.723, 0.4785, 0.721, 0.211, 0.7764, 0.1906, 0.7744, 0.1943, 0.7225, 0.2142, 0.7243, 0.6103, 0.7524, 0.5884, 0.7582, 0.5814, 0.7038, 0.6017, 0.6985, 0.5022, 0.7728, 0.4809, 0.7751, 0.4785, 0.721, 0.4991, 0.7185, 0.2315, 0.778, 0.211, 0.7764, 0.2142, 0.7243, 0.2343, 0.7257, 0.6322, 0.7454, 0.6103, 0.7524, 0.6017, 0.6985, 0.6216, 0.6925, 0.5235, 0.7701, 0.5022, 0.7728, 0.4991, 0.7185, 0.5198, 0.7156, 0.252, 0.7793, 0.2315, 0.778, 0.2343, 0.7257, 0.2543, 0.7269, 0.6543, 0.7367, 0.6322, 0.7454, 0.6216, 0.6925, 0.6408, 0.6856, 0.545, 0.7668, 0.5235, 0.7701, 0.5198, 0.7156, 0.5404, 0.7122, 0.2725, 0.7803, 0.252, 0.7793, 0.2543, 0.7269, 0.2745, 0.7278, 0.6775, 0.7255, 0.6543, 0.7367, 0.6408, 0.6856, 0.6591, 0.6778, 0.2931, 0.7811, 0.2725, 0.7803, 0.2745, 0.7278, 0.2947, 0.7284, 0.02906, 0.7396, 0.00882, 0.7299, 0.02372, 0.6887, 0.0407, 0.6947, 0.3137, 0.7815, 0.2931, 0.7811, 0.2947, 0.7284, 0.3149, 0.7287, 0.04899, 0.7472, 0.02906, 0.7396, 0.0407, 0.6947, 0.05866, 0.6999, 0.8071, 0.6731, 0.7891, 0.6779, 0.7708, 0.6779, 0.7528, 0.6731, 0.7359, 0.6638, 0.7207, 0.6502, 0.7078, 0.633, 0.6976, 0.6127, 0.6906, 0.5901, 0.687, 0.5662, 0.687, 0.5418, 0.6906, 0.5178, 0.6976, 0.4953, 0.7078, 0.475, 0.7207, 0.4577, 0.7359, 0.4442, 0.7528, 0.4348, 0.7708, 0.4301, 0.7891, 0.4301, 0.8071, 0.4348, 0.824, 0.4442, 0.8392, 0.4577, 0.8521, 0.475, 0.8623, 0.4953, 0.8693, 0.5178, 0.8729, 0.5418, 0.8729, 0.5662, 0.8693, 0.5901, 0.8623, 0.6127, 0.8521, 0.633, 0.8392, 0.6502, 0.824, 0.6638, 0.135, 0.7153, 0.1155, 0.7121, 0.1323, 0.4623, 0.1502, 0.4641, 0.4168, 0.7262, 0.3963, 0.7273, 0.3872, 0.467, 0.4057, 0.4656, 0.1546, 0.718, 0.135, 0.7153, 0.1502, 0.4641, 0.1681, 0.4657, 0.4373, 0.7248, 0.4168, 0.7262, 0.4057, 0.4656, 0.4242, 0.4639, 0.1744, 0.7204, 0.1546, 0.718, 0.1681, 0.4657, 0.1861, 0.4671, 0.561, 0.7083, 0.5404, 0.7122, 0.517, 0.4518, 0.5355, 0.4487, 0.4579, 0.723, 0.4373, 0.7248, 0.4242, 0.4639, 0.4428, 0.4619, 0.1943, 0.7225, 0.1744, 0.7204, 0.1861, 0.4671, 0.2042, 0.4683, 0.5814, 0.7038, 0.561, 0.7083, 0.5355, 0.4487, 0.5541, 0.4454, 0.4785, 0.721, 0.4579, 0.723, 0.4428, 0.4619, 0.4613, 0.4598, 0.2142, 0.7243, 0.1943, 0.7225, 0.2042, 0.4683, 0.2223, 0.4692, 0.6017, 0.6985, 0.5814, 0.7038, 0.5541, 0.4454, 0.5726, 0.4418, 0.4991, 0.7185, 0.4785, 0.721, 0.4613, 0.4598, 0.4799, 0.4574, 0.2343, 0.7257, 0.2142, 0.7243, 0.2223, 0.4692, 0.2404, 0.4699, 0.6216, 0.6925, 0.6017, 0.6985, 0.5726, 0.4418, 0.591, 0.4381, 0.5198, 0.7156, 0.4991, 0.7185, 0.4799, 0.4574, 0.4984, 0.4547, 0.2543, 0.7269, 0.2343, 0.7257, 0.2404, 0.4699, 0.2587, 0.4704, 0.6408, 0.6856, 0.6216, 0.6925, 0.591, 0.4381, 0.6094, 0.4341, 0.5404, 0.7122, 0.5198, 0.7156, 0.4984, 0.4547, 0.517, 0.4518, 0.2745, 0.7278, 0.2543, 0.7269, 0.2587, 0.4704, 0.2769, 0.4706, 0.6591, 0.6778, 0.6408, 0.6856, 0.6094, 0.4341, 0.6277, 0.4301, 0.2947, 0.7284, 0.2745, 0.7278, 0.2769, 0.4706, 0.2952, 0.4706, 0.0407, 0.6947, 0.02372, 0.6887, 0.04335, 0.4506, 0.06143, 0.4533, 0.3149, 0.7287, 0.2947, 0.7284, 0.2952, 0.4706, 0.3135, 0.4703, 0.05866, 0.6999, 0.0407, 0.6947, 0.06143, 0.4533, 0.07905, 0.4558, 0.3352, 0.7288, 0.3149, 0.7287, 0.3135, 0.4703, 0.3319, 0.4699, 0.07721, 0.7044, 0.05866, 0.6999, 0.07905, 0.4558, 0.09673, 0.4581, 0.3555, 0.7285, 0.3352, 0.7288, 0.3319, 0.4699, 0.3503, 0.4691, 0.0962, 0.7085, 0.07721, 0.7044, 0.09673, 0.4581, 0.1145, 0.4603, 0.3759, 0.728, 0.3555, 0.7285, 0.3503, 0.4691, 0.3687, 0.4682, 0.1155, 0.7121, 0.0962, 0.7085, 0.1145, 0.4603, 0.1323, 0.4623])
me_cylinder.materials.append(mat_metal_2)
me_cylinder.use_remesh_preserve_volume = False
me_cylinder.use_remesh_preserve_attributes = False
me_cylinder.use_mirror_vertex_groups = False
me_cylinder.update()

# ---- objects
ob_cylinder_001 = bpy.data.objects.new('Cylinder.001', me_cylinder_001)
ob_cylinder = bpy.data.objects.new('Cylinder', me_cylinder)

# ---- transforms, parenting, visibility, modifiers, constraints
ob_cylinder_001.location = (0.0, 0.0, 0.0)
ob_cylinder_001.lineart.crease_threshold = 0.0
_m = ob_cylinder_001.modifiers.new('Bevel', 'BEVEL')
_m.width = 0.02
_m.width_pct = 0.02
_m.segments = 3
_m.limit_method = 'WEIGHT'
_m.use_clamp_overlap = False
_m.profile = 0.7
_m.spread = 0.0
_m = ob_cylinder_001.modifiers.new('Auto Smooth', 'NODES')
_m.node_group = ng_auto_smooth
_gi = [s.identifier for s in ng_auto_smooth.interface.items_tree if s.item_type == 'SOCKET' and s.in_out == 'INPUT']
_m[_gi[1]] = 1.047  # Angle
ob_cylinder.location = (0.0, 0.0, 0.0)
ob_cylinder.lineart.crease_threshold = 0.0
_m = ob_cylinder.modifiers.new('Bevel', 'BEVEL')
_m.width = 0.02
_m.width_pct = 0.02
_m.segments = 3
_m.limit_method = 'WEIGHT'
_m.use_clamp_overlap = False
_m.profile = 0.7
_m.spread = 0.0
_m = ob_cylinder.modifiers.new('Auto Smooth', 'NODES')
_m.node_group = ng_auto_smooth
_gi = [s.identifier for s in ng_auto_smooth.interface.items_tree if s.item_type == 'SOCKET' and s.in_out == 'INPUT']
_m[_gi[1]] = 1.047  # Angle

# ---- collection membership
col_collection_1.objects.link(ob_cylinder_001)
col_collection_1.objects.link(ob_cylinder)

# ---- scene / render settings (as saved in the file)
scene.frame_start = 1; scene.frame_end = 250; scene.frame_set(0)
scene.render.engine = 'CYCLES'
scene.render.resolution_percentage = 50
scene.render.dither_intensity = 0.0
scene.cycles.use_denoising = False
scene.cycles.samples = 128
scene.cycles.sampling_pattern = 'TABULATED_SOBOL'
scene.cycles.light_sampling_threshold = 0.0
scene.cycles.use_adaptive_sampling = False
scene.cycles.use_light_tree = False
scene.cycles.blur_glossy = 0.0
scene.cycles.sample_clamp_indirect = 0.0
scene.view_settings.view_transform = 'Standard'
bpy.context.view_layer.update()

# ---- added for rendering (the .blend has no active camera and no usable light): camera, sun
cam_auto = bpy.data.cameras.new('AutoCamera')
cam_auto.lens = 50.0
cam_auto.sensor_width = 36.0
cam_auto.clip_end = 1000.0
ob_auto_camera = bpy.data.objects.new('AutoCamera', cam_auto)
scene.collection.objects.link(ob_auto_camera)
ob_auto_camera.location = (2.86488, -3.43785, 2.67623)
ob_auto_camera.rotation_euler = (1.09748, -7.21219e-08, 0.694738)
scene.camera = ob_auto_camera
light_auto_sun = bpy.data.lights.new('AutoSun', 'SUN')
light_auto_sun.energy = 3.0
light_auto_sun.angle = 0.0523599
ob_auto_sun = bpy.data.objects.new('AutoSun', light_auto_sun)
scene.collection.objects.link(ob_auto_sun)
ob_auto_sun.rotation_euler = (0.872665, 0.174533, 0.523599)
bpy.context.view_layer.update()
